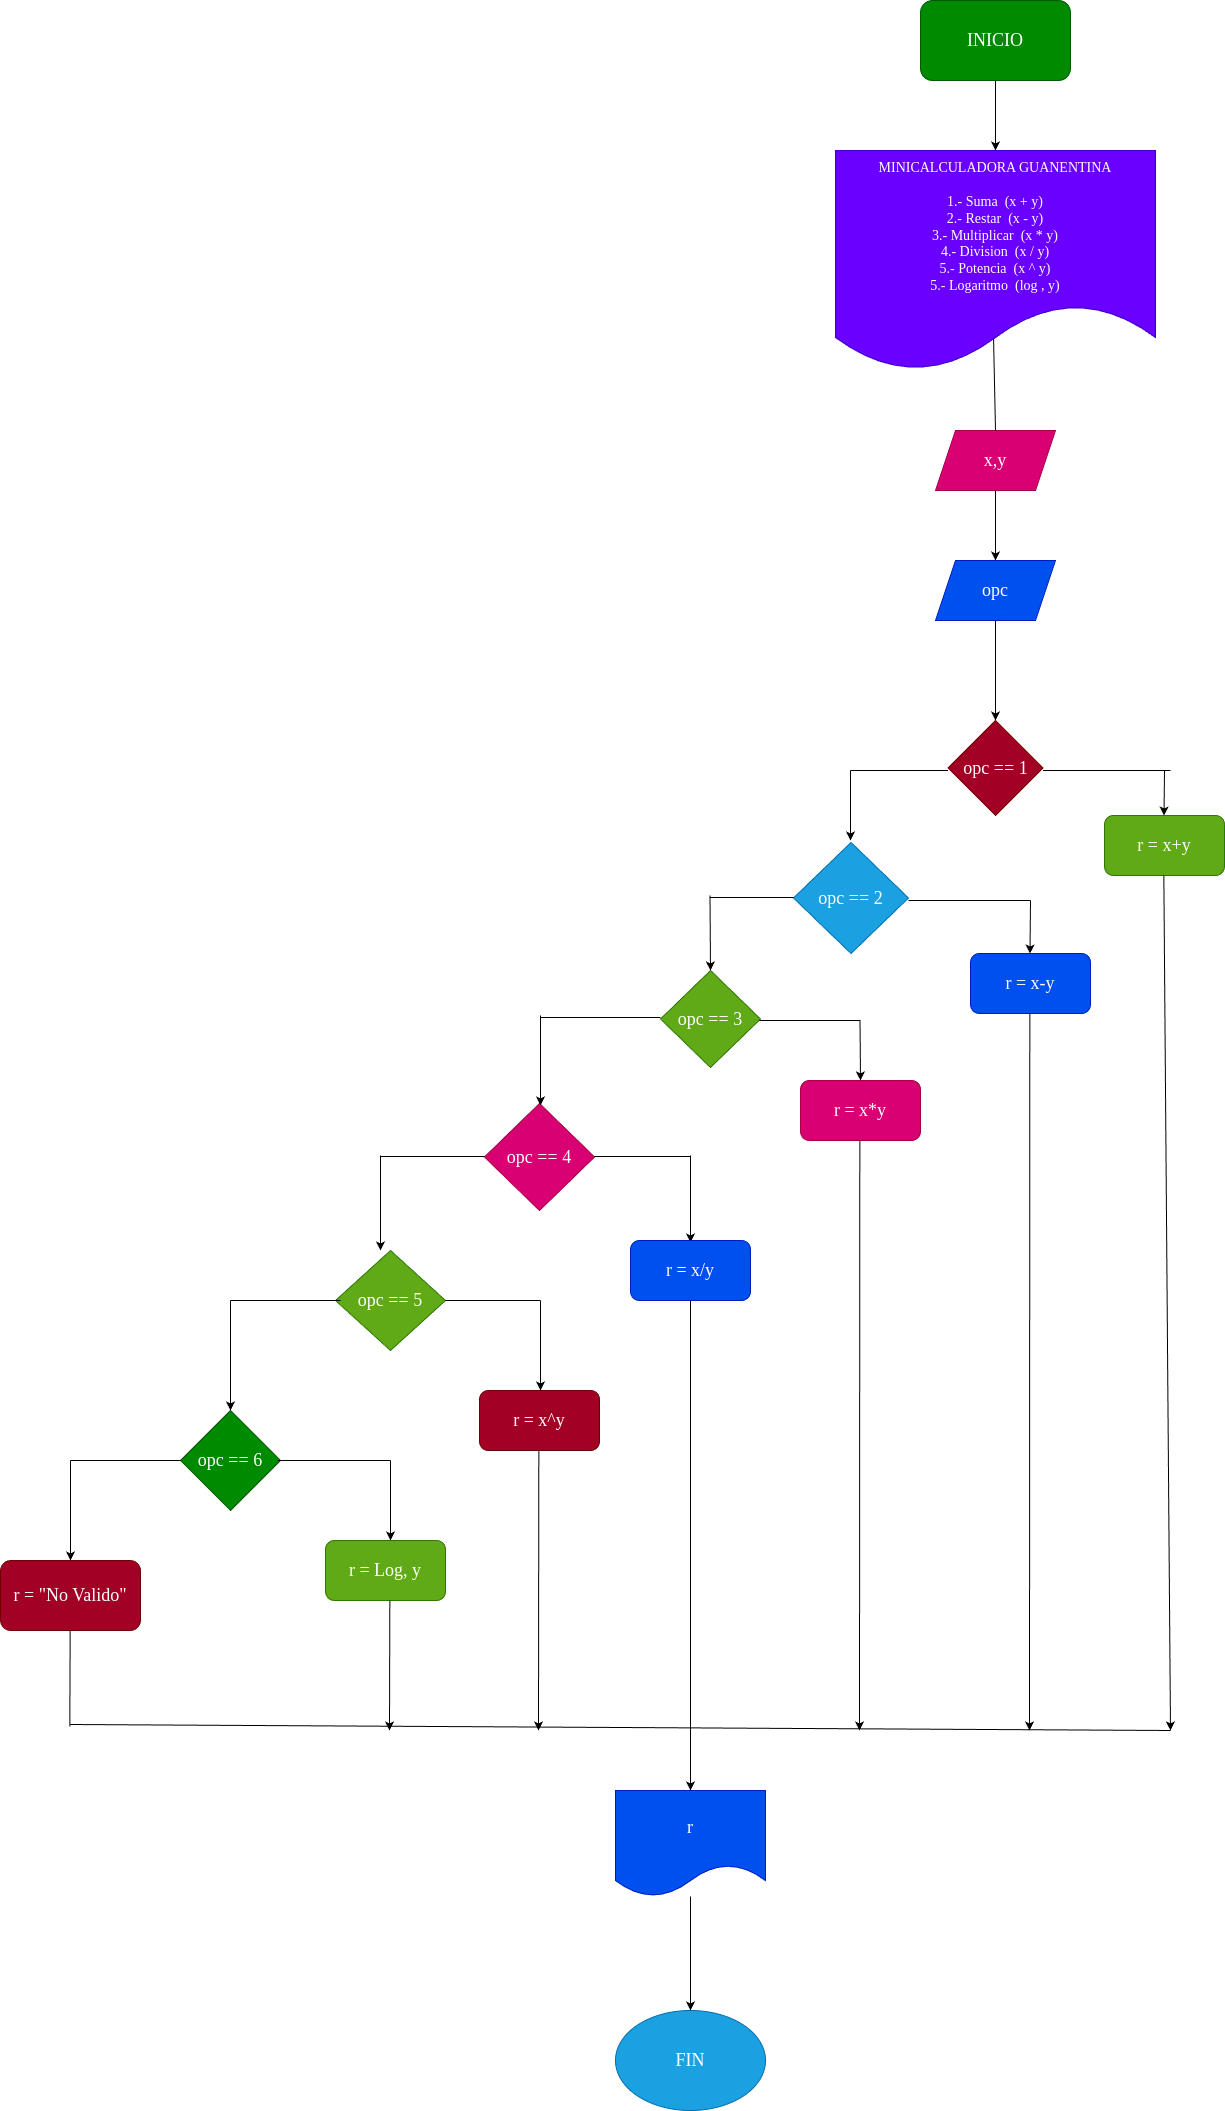

The diagram above was exported from draw.io. Its source (the exported page's mxGraphModel, read from the mxfile embedded in the PNG):
<mxGraphModel dx="1856" dy="615" grid="1" gridSize="10" guides="1" tooltips="1" connect="1" arrows="1" fold="1" page="1" pageScale="1" pageWidth="827" pageHeight="1169" math="0" shadow="0">
  <root>
    <mxCell id="0" />
    <mxCell id="1" parent="0" />
    <mxCell id="7" style="edgeStyle=none;html=1;exitX=0.5;exitY=1;exitDx=0;exitDy=0;entryX=0.5;entryY=0;entryDx=0;entryDy=0;" parent="1" source="2" target="3" edge="1">
      <mxGeometry relative="1" as="geometry">
        <mxPoint x="320" y="180" as="targetPoint" />
      </mxGeometry>
    </mxCell>
    <mxCell id="2" value="&lt;font face=&quot;Times New Roman&quot; style=&quot;font-size: 18px;&quot;&gt;INICIO&lt;/font&gt;" style="rounded=1;whiteSpace=wrap;html=1;fillColor=#008a00;fontColor=#ffffff;strokeColor=#005700;" parent="1" vertex="1">
      <mxGeometry x="230" y="10" width="150" height="80" as="geometry" />
    </mxCell>
    <mxCell id="3" value="&lt;font face=&quot;Times New Roman&quot; style=&quot;font-size: 14px;&quot;&gt;MINICALCULADORA GUANENTINA&lt;br&gt;&lt;br&gt;1.- Suma&amp;nbsp; (x + y)&lt;br&gt;2.- Restar&amp;nbsp; (x - y)&lt;br&gt;3.- Multiplicar&amp;nbsp; (x * y)&lt;br&gt;4.- Division&amp;nbsp; (x / y)&lt;br&gt;5.- Potencia&amp;nbsp; (x ^ y)&lt;br&gt;5.- Logaritmo&amp;nbsp; (log , y)&lt;/font&gt;" style="shape=document;whiteSpace=wrap;html=1;boundedLbl=1;fillColor=#6a00ff;fontColor=#ffffff;strokeColor=#3700CC;" parent="1" vertex="1">
      <mxGeometry x="145" y="160" width="320" height="220" as="geometry" />
    </mxCell>
    <mxCell id="14" value="" style="edgeStyle=none;html=1;" parent="1" source="5" target="13" edge="1">
      <mxGeometry relative="1" as="geometry" />
    </mxCell>
    <mxCell id="5" value="&lt;font face=&quot;Times New Roman&quot; style=&quot;font-size: 18px;&quot;&gt;x,y&lt;/font&gt;" style="shape=parallelogram;perimeter=parallelogramPerimeter;whiteSpace=wrap;html=1;fixedSize=1;fillColor=#d80073;fontColor=#ffffff;strokeColor=#A50040;" parent="1" vertex="1">
      <mxGeometry x="245" y="440" width="120" height="60" as="geometry" />
    </mxCell>
    <mxCell id="18" value="" style="edgeStyle=none;html=1;" parent="1" source="13" target="17" edge="1">
      <mxGeometry relative="1" as="geometry" />
    </mxCell>
    <mxCell id="13" value="&lt;font face=&quot;Times New Roman&quot; style=&quot;font-size: 18px;&quot;&gt;opc&lt;/font&gt;" style="shape=parallelogram;perimeter=parallelogramPerimeter;whiteSpace=wrap;html=1;fixedSize=1;fillColor=#0050ef;fontColor=#ffffff;strokeColor=#001DBC;" parent="1" vertex="1">
      <mxGeometry x="245" y="570" width="120" height="60" as="geometry" />
    </mxCell>
    <mxCell id="16" value="" style="endArrow=none;html=1;exitX=0.5;exitY=0;exitDx=0;exitDy=0;entryX=0.494;entryY=0.859;entryDx=0;entryDy=0;entryPerimeter=0;" parent="1" source="5" target="3" edge="1">
      <mxGeometry width="50" height="50" relative="1" as="geometry">
        <mxPoint x="304.5" y="390" as="sourcePoint" />
        <mxPoint x="304.5" y="330" as="targetPoint" />
      </mxGeometry>
    </mxCell>
    <mxCell id="17" value="&lt;font face=&quot;Times New Roman&quot; style=&quot;font-size: 18px;&quot;&gt;opc == 1&lt;/font&gt;" style="rhombus;whiteSpace=wrap;html=1;fillColor=#a20025;fontColor=#ffffff;strokeColor=#6F0000;" parent="1" vertex="1">
      <mxGeometry x="257.5" y="730" width="95" height="95" as="geometry" />
    </mxCell>
    <mxCell id="19" value="r = x+y" style="rounded=1;whiteSpace=wrap;html=1;fontFamily=Times New Roman;fontSize=18;fillColor=#60a917;fontColor=#ffffff;strokeColor=#2D7600;" parent="1" vertex="1">
      <mxGeometry x="414" y="825" width="120" height="60" as="geometry" />
    </mxCell>
    <mxCell id="20" value="opc == 2" style="rhombus;whiteSpace=wrap;html=1;fontFamily=Times New Roman;fontSize=18;fillColor=#1ba1e2;fontColor=#ffffff;strokeColor=#006EAF;" parent="1" vertex="1">
      <mxGeometry x="103" y="852" width="115" height="111" as="geometry" />
    </mxCell>
    <mxCell id="29" value="r = x-y" style="rounded=1;whiteSpace=wrap;html=1;fontFamily=Times New Roman;fontSize=18;fillColor=#0050ef;fontColor=#ffffff;strokeColor=#001DBC;" parent="1" vertex="1">
      <mxGeometry x="280" y="963" width="120" height="60" as="geometry" />
    </mxCell>
    <mxCell id="31" value="" style="endArrow=none;html=1;fontFamily=Times New Roman;fontSize=18;" parent="1" edge="1">
      <mxGeometry width="50" height="50" relative="1" as="geometry">
        <mxPoint x="352.5" y="780" as="sourcePoint" />
        <mxPoint x="480" y="780" as="targetPoint" />
      </mxGeometry>
    </mxCell>
    <mxCell id="32" value="" style="endArrow=classic;html=1;fontFamily=Times New Roman;fontSize=18;" parent="1" edge="1">
      <mxGeometry width="50" height="50" relative="1" as="geometry">
        <mxPoint x="474" y="780" as="sourcePoint" />
        <mxPoint x="473.5" y="825" as="targetPoint" />
      </mxGeometry>
    </mxCell>
    <mxCell id="33" value="" style="endArrow=none;html=1;fontFamily=Times New Roman;fontSize=18;" parent="1" edge="1">
      <mxGeometry width="50" height="50" relative="1" as="geometry">
        <mxPoint x="160" y="780" as="sourcePoint" />
        <mxPoint x="257.5" y="780" as="targetPoint" />
      </mxGeometry>
    </mxCell>
    <mxCell id="34" value="" style="endArrow=classic;html=1;fontFamily=Times New Roman;fontSize=18;" parent="1" edge="1">
      <mxGeometry width="50" height="50" relative="1" as="geometry">
        <mxPoint x="160" y="780" as="sourcePoint" />
        <mxPoint x="160" y="850" as="targetPoint" />
      </mxGeometry>
    </mxCell>
    <mxCell id="35" value="" style="endArrow=none;html=1;fontFamily=Times New Roman;fontSize=18;" parent="1" edge="1">
      <mxGeometry width="50" height="50" relative="1" as="geometry">
        <mxPoint x="218" y="910" as="sourcePoint" />
        <mxPoint x="340" y="910" as="targetPoint" />
      </mxGeometry>
    </mxCell>
    <mxCell id="36" value="" style="endArrow=classic;html=1;fontFamily=Times New Roman;fontSize=18;" parent="1" edge="1">
      <mxGeometry width="50" height="50" relative="1" as="geometry">
        <mxPoint x="340" y="910" as="sourcePoint" />
        <mxPoint x="339.5" y="963" as="targetPoint" />
      </mxGeometry>
    </mxCell>
    <mxCell id="37" value="" style="endArrow=none;html=1;fontFamily=Times New Roman;fontSize=18;" parent="1" edge="1">
      <mxGeometry width="50" height="50" relative="1" as="geometry">
        <mxPoint x="20" y="907" as="sourcePoint" />
        <mxPoint x="103" y="907" as="targetPoint" />
      </mxGeometry>
    </mxCell>
    <mxCell id="38" value="opc == 3" style="rhombus;whiteSpace=wrap;html=1;fontFamily=Times New Roman;fontSize=18;fillColor=#60a917;fontColor=#ffffff;strokeColor=#2D7600;" parent="1" vertex="1">
      <mxGeometry x="-30" y="980" width="100" height="97" as="geometry" />
    </mxCell>
    <mxCell id="41" value="" style="endArrow=classic;html=1;fontFamily=Times New Roman;fontSize=18;entryX=0.5;entryY=0;entryDx=0;entryDy=0;" parent="1" target="38" edge="1">
      <mxGeometry width="50" height="50" relative="1" as="geometry">
        <mxPoint x="19.5" y="905" as="sourcePoint" />
        <mxPoint x="20" y="970" as="targetPoint" />
        <Array as="points" />
      </mxGeometry>
    </mxCell>
    <mxCell id="42" value="" style="endArrow=none;html=1;fontFamily=Times New Roman;fontSize=18;" parent="1" edge="1">
      <mxGeometry width="50" height="50" relative="1" as="geometry">
        <mxPoint x="69" y="1030" as="sourcePoint" />
        <mxPoint x="170" y="1030" as="targetPoint" />
      </mxGeometry>
    </mxCell>
    <mxCell id="43" value="r = x*y" style="rounded=1;whiteSpace=wrap;html=1;fontFamily=Times New Roman;fontSize=18;fillColor=#d80073;fontColor=#ffffff;strokeColor=#A50040;" parent="1" vertex="1">
      <mxGeometry x="110" y="1090" width="120" height="60" as="geometry" />
    </mxCell>
    <mxCell id="46" value="" style="endArrow=classic;html=1;fontFamily=Times New Roman;fontSize=18;" parent="1" edge="1">
      <mxGeometry width="50" height="50" relative="1" as="geometry">
        <mxPoint x="169.5" y="1030" as="sourcePoint" />
        <mxPoint x="170" y="1090" as="targetPoint" />
      </mxGeometry>
    </mxCell>
    <mxCell id="47" value="" style="endArrow=none;html=1;fontFamily=Times New Roman;fontSize=18;" parent="1" edge="1">
      <mxGeometry width="50" height="50" relative="1" as="geometry">
        <mxPoint x="-150" y="1027" as="sourcePoint" />
        <mxPoint x="-30" y="1027" as="targetPoint" />
      </mxGeometry>
    </mxCell>
    <mxCell id="48" value="opc == 4" style="rhombus;whiteSpace=wrap;html=1;fontFamily=Times New Roman;fontSize=18;fillColor=#d80073;fontColor=#ffffff;strokeColor=#A50040;" parent="1" vertex="1">
      <mxGeometry x="-206" y="1113" width="110" height="107" as="geometry" />
    </mxCell>
    <mxCell id="50" value="" style="endArrow=classic;html=1;fontFamily=Times New Roman;fontSize=18;" parent="1" edge="1">
      <mxGeometry width="50" height="50" relative="1" as="geometry">
        <mxPoint x="-150" y="1025" as="sourcePoint" />
        <mxPoint x="-150" y="1115" as="targetPoint" />
      </mxGeometry>
    </mxCell>
    <mxCell id="51" value="" style="endArrow=none;html=1;fontFamily=Times New Roman;fontSize=18;" parent="1" edge="1">
      <mxGeometry width="50" height="50" relative="1" as="geometry">
        <mxPoint x="-96" y="1166" as="sourcePoint" />
        <mxPoint y="1166" as="targetPoint" />
      </mxGeometry>
    </mxCell>
    <mxCell id="52" value="" style="endArrow=classic;html=1;fontFamily=Times New Roman;fontSize=18;" parent="1" edge="1">
      <mxGeometry width="50" height="50" relative="1" as="geometry">
        <mxPoint y="1165" as="sourcePoint" />
        <mxPoint y="1252" as="targetPoint" />
      </mxGeometry>
    </mxCell>
    <mxCell id="53" value="r = x/y" style="rounded=1;whiteSpace=wrap;html=1;fontFamily=Times New Roman;fontSize=18;fillColor=#0050ef;fontColor=#ffffff;strokeColor=#001DBC;" parent="1" vertex="1">
      <mxGeometry x="-60" y="1250" width="120" height="60" as="geometry" />
    </mxCell>
    <mxCell id="55" value="" style="endArrow=none;html=1;fontFamily=Times New Roman;fontSize=18;" parent="1" edge="1">
      <mxGeometry width="50" height="50" relative="1" as="geometry">
        <mxPoint x="-310" y="1166" as="sourcePoint" />
        <mxPoint x="-206" y="1166" as="targetPoint" />
      </mxGeometry>
    </mxCell>
    <mxCell id="56" value="" style="endArrow=classic;html=1;fontFamily=Times New Roman;fontSize=18;" parent="1" edge="1">
      <mxGeometry width="50" height="50" relative="1" as="geometry">
        <mxPoint x="-310" y="1165" as="sourcePoint" />
        <mxPoint x="-310" y="1260" as="targetPoint" />
      </mxGeometry>
    </mxCell>
    <mxCell id="57" value="opc == 5" style="rhombus;whiteSpace=wrap;html=1;fontFamily=Times New Roman;fontSize=18;fillColor=#60a917;fontColor=#ffffff;strokeColor=#2D7600;" parent="1" vertex="1">
      <mxGeometry x="-355" y="1260" width="110" height="100" as="geometry" />
    </mxCell>
    <mxCell id="58" value="" style="endArrow=none;html=1;fontFamily=Times New Roman;fontSize=18;exitX=1;exitY=0.5;exitDx=0;exitDy=0;" parent="1" edge="1" source="57">
      <mxGeometry width="50" height="50" relative="1" as="geometry">
        <mxPoint x="-255" y="1310" as="sourcePoint" />
        <mxPoint x="-150" y="1310" as="targetPoint" />
      </mxGeometry>
    </mxCell>
    <mxCell id="59" value="" style="endArrow=classic;html=1;fontFamily=Times New Roman;fontSize=18;" parent="1" edge="1">
      <mxGeometry width="50" height="50" relative="1" as="geometry">
        <mxPoint x="-150" y="1310" as="sourcePoint" />
        <mxPoint x="-150" y="1400" as="targetPoint" />
      </mxGeometry>
    </mxCell>
    <mxCell id="60" value="r = x^y" style="rounded=1;whiteSpace=wrap;html=1;fontFamily=Times New Roman;fontSize=18;fillColor=#a20025;fontColor=#ffffff;strokeColor=#6F0000;" parent="1" vertex="1">
      <mxGeometry x="-211" y="1400" width="120" height="60" as="geometry" />
    </mxCell>
    <mxCell id="61" value="" style="endArrow=none;html=1;fontFamily=Times New Roman;fontSize=18;entryX=0.045;entryY=0.5;entryDx=0;entryDy=0;entryPerimeter=0;" parent="1" edge="1" target="57">
      <mxGeometry width="50" height="50" relative="1" as="geometry">
        <mxPoint x="-460" y="1310" as="sourcePoint" />
        <mxPoint x="-365" y="1310" as="targetPoint" />
      </mxGeometry>
    </mxCell>
    <mxCell id="62" value="" style="endArrow=classic;html=1;fontFamily=Times New Roman;fontSize=18;" parent="1" edge="1">
      <mxGeometry width="50" height="50" relative="1" as="geometry">
        <mxPoint x="-460" y="1310" as="sourcePoint" />
        <mxPoint x="-460" y="1420" as="targetPoint" />
      </mxGeometry>
    </mxCell>
    <mxCell id="63" value="opc == 6" style="rhombus;whiteSpace=wrap;html=1;fontFamily=Times New Roman;fontSize=18;fillColor=#008a00;fontColor=#ffffff;strokeColor=#005700;" parent="1" vertex="1">
      <mxGeometry x="-510" y="1420" width="100" height="100" as="geometry" />
    </mxCell>
    <mxCell id="64" value="" style="endArrow=none;html=1;fontFamily=Times New Roman;fontSize=18;" parent="1" edge="1">
      <mxGeometry width="50" height="50" relative="1" as="geometry">
        <mxPoint x="-413" y="1470" as="sourcePoint" />
        <mxPoint x="-300" y="1470" as="targetPoint" />
      </mxGeometry>
    </mxCell>
    <mxCell id="65" value="" style="endArrow=classic;html=1;fontFamily=Times New Roman;fontSize=18;" parent="1" edge="1">
      <mxGeometry width="50" height="50" relative="1" as="geometry">
        <mxPoint x="-300" y="1470" as="sourcePoint" />
        <mxPoint x="-300" y="1550" as="targetPoint" />
        <Array as="points">
          <mxPoint x="-300" y="1500" />
        </Array>
      </mxGeometry>
    </mxCell>
    <mxCell id="66" value="r = Log, y" style="rounded=1;whiteSpace=wrap;html=1;fontFamily=Times New Roman;fontSize=18;fillColor=#60a917;fontColor=#ffffff;strokeColor=#2D7600;" parent="1" vertex="1">
      <mxGeometry x="-365" y="1550" width="120" height="60" as="geometry" />
    </mxCell>
    <mxCell id="80" value="" style="endArrow=classic;html=1;fontFamily=Times New Roman;fontSize=18;entryX=0.5;entryY=0;entryDx=0;entryDy=0;exitX=0.5;exitY=1;exitDx=0;exitDy=0;" parent="1" edge="1" target="81" source="53">
      <mxGeometry width="50" height="50" relative="1" as="geometry">
        <mxPoint y="1580" as="sourcePoint" />
        <mxPoint y="1740" as="targetPoint" />
      </mxGeometry>
    </mxCell>
    <mxCell id="82" value="FIN" style="ellipse;whiteSpace=wrap;html=1;fontFamily=Times New Roman;fontSize=18;fillColor=#1ba1e2;fontColor=#ffffff;strokeColor=#006EAF;" parent="1" vertex="1">
      <mxGeometry x="-75" y="2020" width="150" height="100" as="geometry" />
    </mxCell>
    <mxCell id="84" value="" style="endArrow=classic;html=1;fontFamily=Times New Roman;fontSize=18;entryX=0.5;entryY=0;entryDx=0;entryDy=0;startArrow=none;" parent="1" target="82" edge="1" source="81">
      <mxGeometry width="50" height="50" relative="1" as="geometry">
        <mxPoint x="-1" y="1810" as="sourcePoint" />
        <mxPoint x="-1" y="1920" as="targetPoint" />
      </mxGeometry>
    </mxCell>
    <mxCell id="85" value="" style="endArrow=none;html=1;" edge="1" parent="1">
      <mxGeometry width="50" height="50" relative="1" as="geometry">
        <mxPoint x="-620" y="1470" as="sourcePoint" />
        <mxPoint x="-510" y="1470" as="targetPoint" />
      </mxGeometry>
    </mxCell>
    <mxCell id="86" value="" style="endArrow=classic;html=1;" edge="1" parent="1">
      <mxGeometry width="50" height="50" relative="1" as="geometry">
        <mxPoint x="-620" y="1470" as="sourcePoint" />
        <mxPoint x="-620" y="1570" as="targetPoint" />
      </mxGeometry>
    </mxCell>
    <mxCell id="87" value="&lt;font face=&quot;Times New Roman&quot; style=&quot;font-size: 18px;&quot;&gt;r = &quot;No Valido&quot;&lt;/font&gt;" style="rounded=1;whiteSpace=wrap;html=1;fillColor=#a20025;fontColor=#ffffff;strokeColor=#6F0000;" vertex="1" parent="1">
      <mxGeometry x="-690" y="1570" width="140" height="70" as="geometry" />
    </mxCell>
    <mxCell id="88" value="" style="endArrow=none;html=1;fontFamily=Times New Roman;fontSize=18;" edge="1" parent="1">
      <mxGeometry width="50" height="50" relative="1" as="geometry">
        <mxPoint x="-620.67" y="1736" as="sourcePoint" />
        <mxPoint x="-620.3399999999999" y="1640" as="targetPoint" />
      </mxGeometry>
    </mxCell>
    <mxCell id="89" value="" style="endArrow=none;html=1;fontFamily=Times New Roman;fontSize=18;" edge="1" parent="1">
      <mxGeometry width="50" height="50" relative="1" as="geometry">
        <mxPoint x="-620" y="1734" as="sourcePoint" />
        <mxPoint x="480" y="1740" as="targetPoint" />
      </mxGeometry>
    </mxCell>
    <mxCell id="90" value="" style="endArrow=none;html=1;fontFamily=Times New Roman;fontSize=18;entryX=0.5;entryY=0;entryDx=0;entryDy=0;" edge="1" parent="1" target="81">
      <mxGeometry width="50" height="50" relative="1" as="geometry">
        <mxPoint x="-1" y="1810" as="sourcePoint" />
        <mxPoint y="1940" as="targetPoint" />
      </mxGeometry>
    </mxCell>
    <mxCell id="81" value="r" style="shape=document;whiteSpace=wrap;html=1;boundedLbl=1;fontFamily=Times New Roman;fontSize=18;fillColor=#0050ef;fontColor=#ffffff;strokeColor=#001DBC;" parent="1" vertex="1">
      <mxGeometry x="-75" y="1800" width="150" height="106" as="geometry" />
    </mxCell>
    <mxCell id="91" value="" style="endArrow=classic;html=1;fontFamily=Times New Roman;fontSize=18;" edge="1" parent="1">
      <mxGeometry width="50" height="50" relative="1" as="geometry">
        <mxPoint x="473.33" y="885" as="sourcePoint" />
        <mxPoint x="480" y="1740" as="targetPoint" />
      </mxGeometry>
    </mxCell>
    <mxCell id="92" value="" style="endArrow=classic;html=1;fontFamily=Times New Roman;fontSize=18;" edge="1" parent="1">
      <mxGeometry width="50" height="50" relative="1" as="geometry">
        <mxPoint x="169.32999999999998" y="1150" as="sourcePoint" />
        <mxPoint x="169" y="1740" as="targetPoint" />
      </mxGeometry>
    </mxCell>
    <mxCell id="94" value="" style="endArrow=classic;html=1;fontFamily=Times New Roman;fontSize=18;" edge="1" parent="1">
      <mxGeometry width="50" height="50" relative="1" as="geometry">
        <mxPoint x="-151.67000000000002" y="1460" as="sourcePoint" />
        <mxPoint x="-152" y="1740" as="targetPoint" />
      </mxGeometry>
    </mxCell>
    <mxCell id="96" value="" style="endArrow=classic;html=1;fontFamily=Times New Roman;fontSize=18;" edge="1" parent="1">
      <mxGeometry width="50" height="50" relative="1" as="geometry">
        <mxPoint x="-300.66999999999996" y="1610" as="sourcePoint" />
        <mxPoint x="-301" y="1740" as="targetPoint" />
      </mxGeometry>
    </mxCell>
    <mxCell id="97" value="" style="endArrow=classic;html=1;fontFamily=Times New Roman;fontSize=18;" edge="1" parent="1">
      <mxGeometry width="50" height="50" relative="1" as="geometry">
        <mxPoint x="339.33" y="1023" as="sourcePoint" />
        <mxPoint x="339" y="1740" as="targetPoint" />
      </mxGeometry>
    </mxCell>
  </root>
</mxGraphModel>